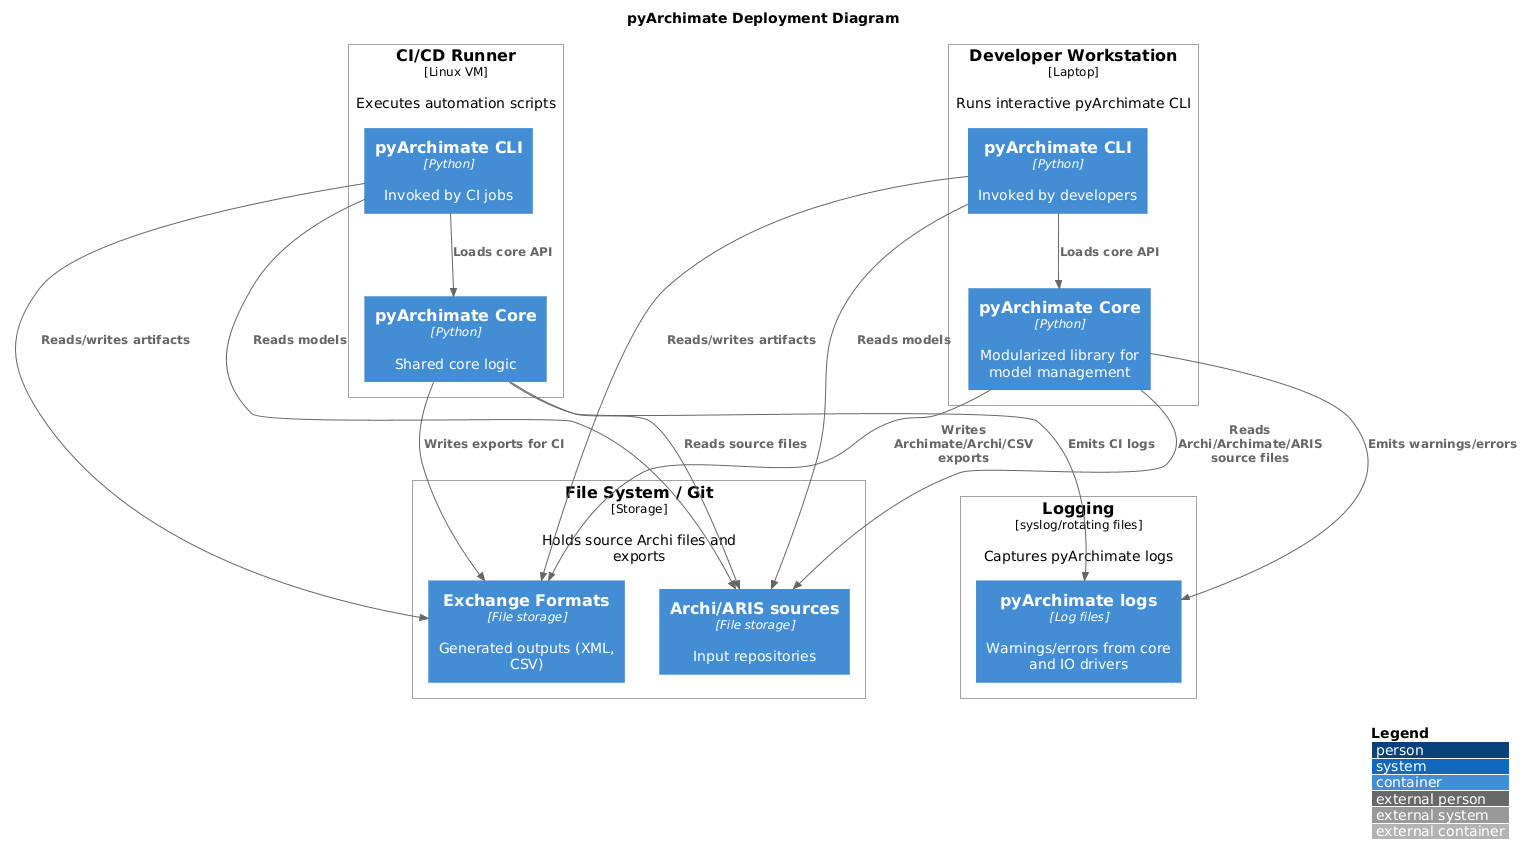

The diagram above was rendered by PlantUML. Its source (embedded in the PNG):
@startuml
!includeurl <C4/C4_Deployment>
title pyArchimate Deployment Diagram
LAYOUT_WITH_LEGEND()

Deployment_Node(workstation, "Developer Workstation", "Laptop", "Runs interactive pyArchimate CLI") {
  Container(pyArchimateCLI, "pyArchimate CLI", "Python", "Invoked by developers")
  Container(pyArchimateLib, "pyArchimate Core", "Python", "Modularized library for model management")
}

Deployment_Node(ciRunner, "CI/CD Runner", "Linux VM", "Executes automation scripts") {
  Container(pyArchimateCLI_ci, "pyArchimate CLI", "Python", "Invoked by CI jobs")
  Container(pyArchimateLib_ci, "pyArchimate Core", "Python", "Shared core logic")
}

Deployment_Node(filesystem, "File System / Git", "Storage", "Holds source Archi files and exports") {
  Container(archiRepo, "Archi/ARIS sources", "File storage", "Input repositories")
  Container(exportHub, "Exchange Formats", "File storage", "Generated outputs (XML, CSV)")
}

Deployment_Node(logging, "Logging", "syslog/rotating files", "Captures pyArchimate logs") {
  Container(logStore, "pyArchimate logs", "Log files", "Warnings/errors from core and IO drivers")
}

Rel(pyArchimateCLI, pyArchimateLib, "Loads core API")
Rel(pyArchimateCLI_ci, pyArchimateLib_ci, "Loads core API")
Rel(pyArchimateLib, archiRepo, "Reads Archi/Archimate/ARIS source files")
Rel(pyArchimateLib_ci, archiRepo, "Reads source files")
Rel(pyArchimateLib, exportHub, "Writes Archimate/Archi/CSV exports")
Rel(pyArchimateLib_ci, exportHub, "Writes exports for CI")
Rel(pyArchimateLib, logStore, "Emits warnings/errors")
Rel(pyArchimateLib_ci, logStore, "Emits CI logs")
Rel(pyArchimateCLI, exportHub, "Reads/writes artifacts")
Rel(pyArchimateCLI_ci, exportHub, "Reads/writes artifacts")
Rel(pyArchimateCLI, archiRepo, "Reads models")
Rel(pyArchimateCLI_ci, archiRepo, "Reads models")
@enduml